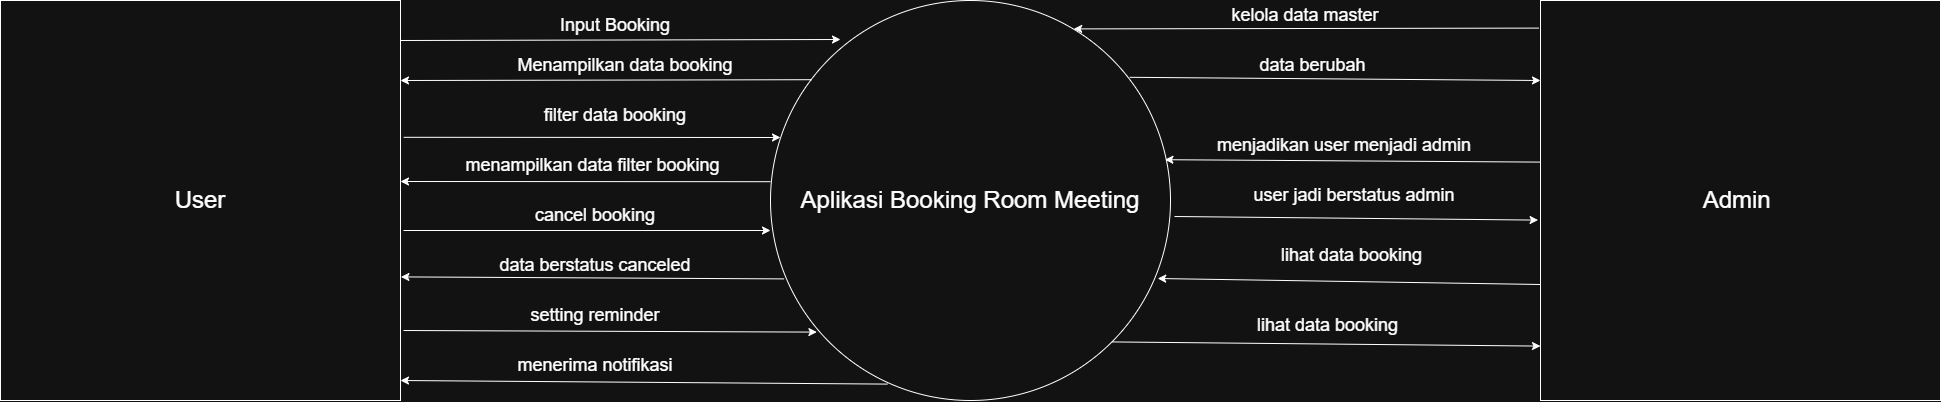

The diagram above was exported from draw.io. Its source (the exported page's mxGraphModel, read from the mxfile embedded in the PNG):
<mxGraphModel dx="2256" dy="844" grid="1" gridSize="10" guides="1" tooltips="1" connect="1" arrows="1" fold="1" page="1" pageScale="1" pageWidth="827" pageHeight="1169" math="0" shadow="0">
  <root>
    <mxCell id="0" />
    <mxCell id="1" parent="0" />
    <mxCell id="IU_qQBu1e989cRLUhDMU-1" parent="1" style="ellipse;whiteSpace=wrap;html=1;aspect=fixed;" value="&lt;font style=&quot;font-size: 24px;&quot;&gt;Aplikasi Booking Room Meeting&lt;/font&gt;" vertex="1">
      <mxGeometry height="400" width="400" x="-20" y="200" as="geometry" />
    </mxCell>
    <mxCell id="IU_qQBu1e989cRLUhDMU-3" parent="1" style="whiteSpace=wrap;html=1;aspect=fixed;" value="&lt;font style=&quot;font-size: 24px;&quot;&gt;User&lt;/font&gt;" vertex="1">
      <mxGeometry height="400" width="400" x="-790" y="200" as="geometry" />
    </mxCell>
    <mxCell id="IU_qQBu1e989cRLUhDMU-4" parent="1" style="whiteSpace=wrap;html=1;aspect=fixed;" value="&lt;font style=&quot;font-size: 24px;&quot;&gt;Admin&amp;nbsp;&lt;/font&gt;" vertex="1">
      <mxGeometry height="400" width="400" x="750" y="200" as="geometry" />
    </mxCell>
    <mxCell id="IU_qQBu1e989cRLUhDMU-5" edge="1" parent="1" source="IU_qQBu1e989cRLUhDMU-1" style="endArrow=classic;html=1;rounded=0;exitX=0.103;exitY=0.198;exitDx=0;exitDy=0;exitPerimeter=0;" value="">
      <mxGeometry height="50" relative="1" width="50" as="geometry">
        <mxPoint x="-220" y="390" as="sourcePoint" />
        <mxPoint x="-390" y="280" as="targetPoint" />
      </mxGeometry>
    </mxCell>
    <mxCell id="IU_qQBu1e989cRLUhDMU-6" edge="1" parent="1" source="IU_qQBu1e989cRLUhDMU-3" style="endArrow=classic;html=1;rounded=0;exitX=1.008;exitY=0.342;exitDx=0;exitDy=0;exitPerimeter=0;" value="">
      <mxGeometry height="50" relative="1" width="50" as="geometry">
        <mxPoint x="-380" y="339.9999999999999" as="sourcePoint" />
        <mxPoint x="-10" y="337" as="targetPoint" />
      </mxGeometry>
    </mxCell>
    <mxCell id="IU_qQBu1e989cRLUhDMU-10" edge="1" parent="1" source="IU_qQBu1e989cRLUhDMU-3" style="endArrow=classic;html=1;rounded=0;exitX=1;exitY=0.1;exitDx=0;exitDy=0;exitPerimeter=0;" value="">
      <mxGeometry height="50" relative="1" width="50" as="geometry">
        <mxPoint x="-131.79999999999978" y="229.99999999999994" as="sourcePoint" />
        <mxPoint x="50" y="239" as="targetPoint" />
      </mxGeometry>
    </mxCell>
    <mxCell id="IU_qQBu1e989cRLUhDMU-12" parent="1" style="text;html=1;whiteSpace=wrap;strokeColor=none;fillColor=none;align=center;verticalAlign=middle;rounded=0;" value="&lt;font style=&quot;font-size: 18px;&quot;&gt;Input Booking&lt;/font&gt;" vertex="1">
      <mxGeometry height="30" width="150" x="-250" y="210" as="geometry" />
    </mxCell>
    <mxCell id="IU_qQBu1e989cRLUhDMU-13" parent="1" style="text;html=1;whiteSpace=wrap;strokeColor=none;fillColor=none;align=center;verticalAlign=middle;rounded=0;" value="&lt;font style=&quot;font-size: 18px;&quot;&gt;Menampilkan data booking&lt;/font&gt;" vertex="1">
      <mxGeometry height="30" width="330" x="-330" y="250" as="geometry" />
    </mxCell>
    <mxCell id="IU_qQBu1e989cRLUhDMU-17" parent="1" style="text;html=1;whiteSpace=wrap;strokeColor=none;fillColor=none;align=center;verticalAlign=middle;rounded=0;" value="&lt;font style=&quot;font-size: 18px;&quot;&gt;filter data booking&lt;/font&gt;" vertex="1">
      <mxGeometry height="30" width="330" x="-340" y="300" as="geometry" />
    </mxCell>
    <mxCell id="IU_qQBu1e989cRLUhDMU-19" edge="1" parent="1" source="IU_qQBu1e989cRLUhDMU-1" style="endArrow=classic;html=1;rounded=0;exitX=0;exitY=0.453;exitDx=0;exitDy=0;exitPerimeter=0;" value="">
      <mxGeometry height="50" relative="1" width="50" as="geometry">
        <mxPoint x="-30" y="381" as="sourcePoint" />
        <mxPoint x="-390" y="381" as="targetPoint" />
      </mxGeometry>
    </mxCell>
    <mxCell id="IU_qQBu1e989cRLUhDMU-20" parent="1" style="text;html=1;whiteSpace=wrap;strokeColor=none;fillColor=none;align=center;verticalAlign=middle;rounded=0;" value="&lt;font style=&quot;font-size: 18px;&quot;&gt;menampilkan data filter booking&amp;nbsp;&lt;/font&gt;" vertex="1">
      <mxGeometry height="30" width="330" x="-360" y="350" as="geometry" />
    </mxCell>
    <mxCell id="IU_qQBu1e989cRLUhDMU-21" edge="1" parent="1" style="endArrow=classic;html=1;rounded=0;exitX=1.008;exitY=0.342;exitDx=0;exitDy=0;exitPerimeter=0;" value="">
      <mxGeometry height="50" relative="1" width="50" as="geometry">
        <mxPoint x="-387" y="430" as="sourcePoint" />
        <mxPoint x="-20" y="430" as="targetPoint" />
      </mxGeometry>
    </mxCell>
    <mxCell id="IU_qQBu1e989cRLUhDMU-24" parent="1" style="text;html=1;whiteSpace=wrap;strokeColor=none;fillColor=none;align=center;verticalAlign=middle;rounded=0;" value="&lt;span style=&quot;font-size: 18px;&quot;&gt;cancel booking&lt;/span&gt;" vertex="1">
      <mxGeometry height="30" width="330" x="-360" y="400" as="geometry" />
    </mxCell>
    <mxCell id="IU_qQBu1e989cRLUhDMU-25" edge="1" parent="1" source="IU_qQBu1e989cRLUhDMU-1" style="endArrow=classic;html=1;rounded=0;exitX=0.034;exitY=0.696;exitDx=0;exitDy=0;exitPerimeter=0;entryX=1.001;entryY=0.691;entryDx=0;entryDy=0;entryPerimeter=0;" target="IU_qQBu1e989cRLUhDMU-3" value="">
      <mxGeometry height="50" relative="1" width="50" as="geometry">
        <mxPoint x="-60" y="390" as="sourcePoint" />
        <mxPoint x="-10" y="340" as="targetPoint" />
      </mxGeometry>
    </mxCell>
    <mxCell id="IU_qQBu1e989cRLUhDMU-26" parent="1" style="text;html=1;whiteSpace=wrap;strokeColor=none;fillColor=none;align=center;verticalAlign=middle;rounded=0;" value="&lt;span style=&quot;font-size: 18px;&quot;&gt;data berstatus canceled&lt;/span&gt;" vertex="1">
      <mxGeometry height="30" width="330" x="-360" y="450" as="geometry" />
    </mxCell>
    <mxCell id="IU_qQBu1e989cRLUhDMU-28" edge="1" parent="1" style="endArrow=classic;html=1;rounded=0;exitX=1.008;exitY=0.342;exitDx=0;exitDy=0;exitPerimeter=0;entryX=0.116;entryY=0.829;entryDx=0;entryDy=0;entryPerimeter=0;" target="IU_qQBu1e989cRLUhDMU-1" value="">
      <mxGeometry height="50" relative="1" width="50" as="geometry">
        <mxPoint x="-387" y="530" as="sourcePoint" />
        <mxPoint x="-20" y="530" as="targetPoint" />
      </mxGeometry>
    </mxCell>
    <mxCell id="IU_qQBu1e989cRLUhDMU-29" parent="1" style="text;html=1;whiteSpace=wrap;strokeColor=none;fillColor=none;align=center;verticalAlign=middle;rounded=0;" value="&lt;span style=&quot;font-size: 18px;&quot;&gt;setting reminder&lt;/span&gt;" vertex="1">
      <mxGeometry height="30" width="330" x="-360" y="500" as="geometry" />
    </mxCell>
    <mxCell id="IU_qQBu1e989cRLUhDMU-30" edge="1" parent="1" source="IU_qQBu1e989cRLUhDMU-1" style="endArrow=classic;html=1;rounded=0;exitX=0.293;exitY=0.959;exitDx=0;exitDy=0;exitPerimeter=0;entryX=1.001;entryY=0.691;entryDx=0;entryDy=0;entryPerimeter=0;" value="">
      <mxGeometry height="50" relative="1" width="50" as="geometry">
        <mxPoint x="-6" y="582" as="sourcePoint" />
        <mxPoint x="-390" y="580" as="targetPoint" />
      </mxGeometry>
    </mxCell>
    <mxCell id="IU_qQBu1e989cRLUhDMU-31" parent="1" style="text;html=1;whiteSpace=wrap;strokeColor=none;fillColor=none;align=center;verticalAlign=middle;rounded=0;" value="&lt;span style=&quot;font-size: 18px;&quot;&gt;menerima notifikasi&lt;/span&gt;" vertex="1">
      <mxGeometry height="30" width="330" x="-360" y="550" as="geometry" />
    </mxCell>
    <mxCell id="IU_qQBu1e989cRLUhDMU-32" edge="1" parent="1" source="IU_qQBu1e989cRLUhDMU-4" style="endArrow=classic;html=1;rounded=0;exitX=-0.004;exitY=0.069;exitDx=0;exitDy=0;exitPerimeter=0;entryX=0.758;entryY=0.071;entryDx=0;entryDy=0;entryPerimeter=0;" target="IU_qQBu1e989cRLUhDMU-1" value="">
      <mxGeometry height="50" relative="1" width="50" as="geometry">
        <mxPoint x="490" y="390" as="sourcePoint" />
        <mxPoint x="540" y="340" as="targetPoint" />
      </mxGeometry>
    </mxCell>
    <mxCell id="IU_qQBu1e989cRLUhDMU-33" parent="1" style="text;html=1;whiteSpace=wrap;strokeColor=none;fillColor=none;align=center;verticalAlign=middle;rounded=0;" value="&lt;span style=&quot;font-size: 18px;&quot;&gt;kelola data master&lt;/span&gt;" vertex="1">
      <mxGeometry height="30" width="150" x="440" y="200" as="geometry" />
    </mxCell>
    <mxCell id="IU_qQBu1e989cRLUhDMU-35" edge="1" parent="1" source="IU_qQBu1e989cRLUhDMU-1" style="endArrow=classic;html=1;rounded=0;exitX=0.898;exitY=0.192;exitDx=0;exitDy=0;exitPerimeter=0;" value="">
      <mxGeometry height="50" relative="1" width="50" as="geometry">
        <mxPoint x="571" y="289" as="sourcePoint" />
        <mxPoint x="750" y="280" as="targetPoint" />
      </mxGeometry>
    </mxCell>
    <mxCell id="IU_qQBu1e989cRLUhDMU-38" parent="1" style="text;html=1;whiteSpace=wrap;strokeColor=none;fillColor=none;align=center;verticalAlign=middle;rounded=0;" value="&lt;span style=&quot;font-size: 18px;&quot;&gt;data berubah&amp;nbsp;&lt;/span&gt;" vertex="1">
      <mxGeometry height="30" width="150" x="450" y="250" as="geometry" />
    </mxCell>
    <mxCell id="IU_qQBu1e989cRLUhDMU-39" edge="1" parent="1" source="IU_qQBu1e989cRLUhDMU-4" style="endArrow=classic;html=1;rounded=0;exitX=0;exitY=0.404;exitDx=0;exitDy=0;exitPerimeter=0;entryX=0.986;entryY=0.398;entryDx=0;entryDy=0;entryPerimeter=0;" target="IU_qQBu1e989cRLUhDMU-1" value="">
      <mxGeometry height="50" relative="1" width="50" as="geometry">
        <mxPoint x="360" y="490" as="sourcePoint" />
        <mxPoint x="410" y="440" as="targetPoint" />
      </mxGeometry>
    </mxCell>
    <mxCell id="IU_qQBu1e989cRLUhDMU-40" parent="1" style="text;html=1;whiteSpace=wrap;strokeColor=none;fillColor=none;align=center;verticalAlign=middle;rounded=0;" value="&lt;span style=&quot;font-size: 18px;&quot;&gt;menjadikan user menjadi admin&lt;/span&gt;" vertex="1">
      <mxGeometry height="30" width="280" x="414" y="330" as="geometry" />
    </mxCell>
    <mxCell id="IU_qQBu1e989cRLUhDMU-41" edge="1" parent="1" source="IU_qQBu1e989cRLUhDMU-1" style="endArrow=classic;html=1;rounded=0;entryX=-0.006;entryY=0.549;entryDx=0;entryDy=0;entryPerimeter=0;exitX=1.01;exitY=0.54;exitDx=0;exitDy=0;exitPerimeter=0;" target="IU_qQBu1e989cRLUhDMU-4" value="">
      <mxGeometry height="50" relative="1" width="50" as="geometry">
        <mxPoint x="719.6000000000001" y="450" as="sourcePoint" />
        <mxPoint x="350.00000000000017" y="451.20000000000005" as="targetPoint" />
      </mxGeometry>
    </mxCell>
    <mxCell id="IU_qQBu1e989cRLUhDMU-42" parent="1" style="text;html=1;whiteSpace=wrap;strokeColor=none;fillColor=none;align=center;verticalAlign=middle;rounded=0;" value="&lt;span style=&quot;font-size: 18px;&quot;&gt;user jadi berstatus admin&lt;/span&gt;" vertex="1">
      <mxGeometry height="30" width="280" x="424" y="380" as="geometry" />
    </mxCell>
    <mxCell id="IU_qQBu1e989cRLUhDMU-44" edge="1" parent="1" source="IU_qQBu1e989cRLUhDMU-4" style="endArrow=classic;html=1;rounded=0;exitX=0;exitY=0.71;exitDx=0;exitDy=0;exitPerimeter=0;entryX=0.968;entryY=0.695;entryDx=0;entryDy=0;entryPerimeter=0;" target="IU_qQBu1e989cRLUhDMU-1" value="">
      <mxGeometry height="50" relative="1" width="50" as="geometry">
        <mxPoint x="360" y="490" as="sourcePoint" />
        <mxPoint x="410" y="440" as="targetPoint" />
      </mxGeometry>
    </mxCell>
    <mxCell id="IU_qQBu1e989cRLUhDMU-45" parent="1" style="text;html=1;whiteSpace=wrap;strokeColor=none;fillColor=none;align=center;verticalAlign=middle;rounded=0;" value="&lt;span style=&quot;font-size: 18px;&quot;&gt;lihat data booking&amp;nbsp;&lt;/span&gt;" vertex="1">
      <mxGeometry height="30" width="280" x="424" y="440" as="geometry" />
    </mxCell>
    <mxCell id="IU_qQBu1e989cRLUhDMU-47" edge="1" parent="1" source="IU_qQBu1e989cRLUhDMU-1" style="endArrow=classic;html=1;rounded=0;exitX=1;exitY=1;exitDx=0;exitDy=0;entryX=0;entryY=0.864;entryDx=0;entryDy=0;entryPerimeter=0;" target="IU_qQBu1e989cRLUhDMU-4" value="">
      <mxGeometry height="50" relative="1" width="50" as="geometry">
        <mxPoint x="330" y="630" as="sourcePoint" />
        <mxPoint x="743" y="632" as="targetPoint" />
      </mxGeometry>
    </mxCell>
    <mxCell id="IU_qQBu1e989cRLUhDMU-48" parent="1" style="text;html=1;whiteSpace=wrap;strokeColor=none;fillColor=none;align=center;verticalAlign=middle;rounded=0;" value="&lt;span style=&quot;font-size: 18px;&quot;&gt;lihat data booking&amp;nbsp;&lt;/span&gt;" vertex="1">
      <mxGeometry height="30" width="280" x="400" y="510" as="geometry" />
    </mxCell>
  </root>
</mxGraphModel>